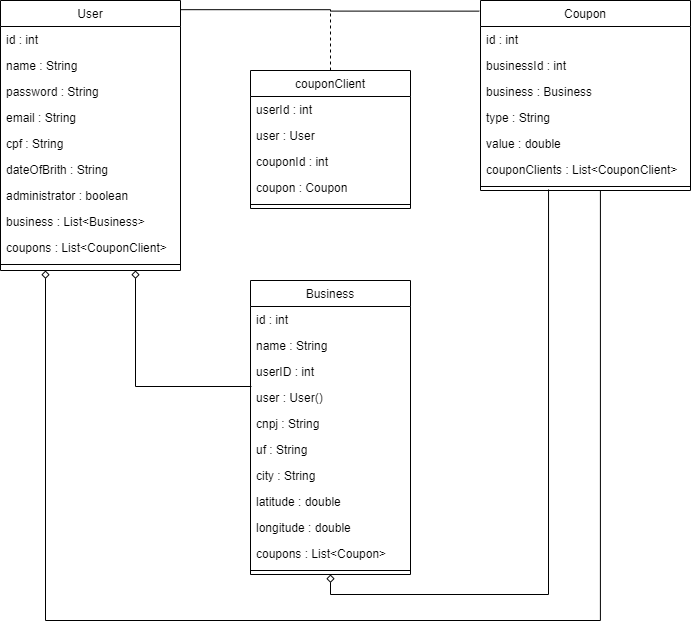

The diagram above was exported from draw.io. Its source (the exported page's mxGraphModel, read from the mxfile embedded in the PNG):
<mxGraphModel dx="868" dy="401" grid="1" gridSize="10" guides="1" tooltips="1" connect="1" arrows="1" fold="1" page="1" pageScale="1" pageWidth="827" pageHeight="1169" math="0" shadow="0">
  <root>
    <mxCell id="WIyWlLk6GJQsqaUBKTNV-0" />
    <mxCell id="WIyWlLk6GJQsqaUBKTNV-1" parent="WIyWlLk6GJQsqaUBKTNV-0" />
    <mxCell id="FpvPCIkNlRe5qDMrSf18-7" style="edgeStyle=orthogonalEdgeStyle;rounded=0;orthogonalLoop=1;jettySize=auto;html=1;exitX=1;exitY=0.034;exitDx=0;exitDy=0;exitPerimeter=0;entryX=-0.006;entryY=0.056;entryDx=0;entryDy=0;entryPerimeter=0;endArrow=none;endFill=0;" edge="1" parent="WIyWlLk6GJQsqaUBKTNV-1" source="zkfFHV4jXpPFQw0GAbJ--0" target="zkfFHV4jXpPFQw0GAbJ--17">
      <mxGeometry relative="1" as="geometry">
        <mxPoint x="710" y="40" as="targetPoint" />
      </mxGeometry>
    </mxCell>
    <mxCell id="zkfFHV4jXpPFQw0GAbJ--17" value="Coupon" style="swimlane;fontStyle=0;align=center;verticalAlign=top;childLayout=stackLayout;horizontal=1;startSize=26;horizontalStack=0;resizeParent=1;resizeLast=0;collapsible=1;marginBottom=0;rounded=0;shadow=0;strokeWidth=1;" parent="WIyWlLk6GJQsqaUBKTNV-1" vertex="1">
      <mxGeometry x="570" y="50" width="210" height="190" as="geometry">
        <mxRectangle x="550" y="140" width="160" height="26" as="alternateBounds" />
      </mxGeometry>
    </mxCell>
    <mxCell id="zkfFHV4jXpPFQw0GAbJ--18" value="id : int" style="text;align=left;verticalAlign=top;spacingLeft=4;spacingRight=4;overflow=hidden;rotatable=0;points=[[0,0.5],[1,0.5]];portConstraint=eastwest;" parent="zkfFHV4jXpPFQw0GAbJ--17" vertex="1">
      <mxGeometry y="26" width="210" height="26" as="geometry" />
    </mxCell>
    <mxCell id="zkfFHV4jXpPFQw0GAbJ--19" value="businessId : int" style="text;align=left;verticalAlign=top;spacingLeft=4;spacingRight=4;overflow=hidden;rotatable=0;points=[[0,0.5],[1,0.5]];portConstraint=eastwest;rounded=0;shadow=0;html=0;" parent="zkfFHV4jXpPFQw0GAbJ--17" vertex="1">
      <mxGeometry y="52" width="210" height="26" as="geometry" />
    </mxCell>
    <mxCell id="zkfFHV4jXpPFQw0GAbJ--20" value="business : Business" style="text;align=left;verticalAlign=top;spacingLeft=4;spacingRight=4;overflow=hidden;rotatable=0;points=[[0,0.5],[1,0.5]];portConstraint=eastwest;rounded=0;shadow=0;html=0;" parent="zkfFHV4jXpPFQw0GAbJ--17" vertex="1">
      <mxGeometry y="78" width="210" height="26" as="geometry" />
    </mxCell>
    <mxCell id="zkfFHV4jXpPFQw0GAbJ--21" value="type : String" style="text;align=left;verticalAlign=top;spacingLeft=4;spacingRight=4;overflow=hidden;rotatable=0;points=[[0,0.5],[1,0.5]];portConstraint=eastwest;rounded=0;shadow=0;html=0;" parent="zkfFHV4jXpPFQw0GAbJ--17" vertex="1">
      <mxGeometry y="104" width="210" height="26" as="geometry" />
    </mxCell>
    <mxCell id="zkfFHV4jXpPFQw0GAbJ--22" value="value : double" style="text;align=left;verticalAlign=top;spacingLeft=4;spacingRight=4;overflow=hidden;rotatable=0;points=[[0,0.5],[1,0.5]];portConstraint=eastwest;rounded=0;shadow=0;html=0;" parent="zkfFHV4jXpPFQw0GAbJ--17" vertex="1">
      <mxGeometry y="130" width="210" height="26" as="geometry" />
    </mxCell>
    <mxCell id="FpvPCIkNlRe5qDMrSf18-17" value="couponClients : List&lt;CouponClient&gt;" style="text;align=left;verticalAlign=top;spacingLeft=4;spacingRight=4;overflow=hidden;rotatable=0;points=[[0,0.5],[1,0.5]];portConstraint=eastwest;rounded=0;shadow=0;html=0;" vertex="1" parent="zkfFHV4jXpPFQw0GAbJ--17">
      <mxGeometry y="156" width="210" height="26" as="geometry" />
    </mxCell>
    <mxCell id="zkfFHV4jXpPFQw0GAbJ--23" value="" style="line;html=1;strokeWidth=1;align=left;verticalAlign=middle;spacingTop=-1;spacingLeft=3;spacingRight=3;rotatable=0;labelPosition=right;points=[];portConstraint=eastwest;" parent="zkfFHV4jXpPFQw0GAbJ--17" vertex="1">
      <mxGeometry y="182" width="210" height="8" as="geometry" />
    </mxCell>
    <mxCell id="FpvPCIkNlRe5qDMrSf18-8" value="" style="endArrow=none;dashed=1;html=1;" edge="1" parent="WIyWlLk6GJQsqaUBKTNV-1">
      <mxGeometry width="50" height="50" relative="1" as="geometry">
        <mxPoint x="420" y="120" as="sourcePoint" />
        <mxPoint x="420" y="60" as="targetPoint" />
      </mxGeometry>
    </mxCell>
    <mxCell id="zkfFHV4jXpPFQw0GAbJ--13" value="couponClient" style="swimlane;fontStyle=0;align=center;verticalAlign=top;childLayout=stackLayout;horizontal=1;startSize=26;horizontalStack=0;resizeParent=1;resizeLast=0;collapsible=1;marginBottom=0;rounded=0;shadow=0;strokeWidth=1;" parent="WIyWlLk6GJQsqaUBKTNV-1" vertex="1">
      <mxGeometry x="340" y="120" width="160" height="138" as="geometry">
        <mxRectangle x="340" y="380" width="170" height="26" as="alternateBounds" />
      </mxGeometry>
    </mxCell>
    <mxCell id="zkfFHV4jXpPFQw0GAbJ--14" value="userId : int" style="text;align=left;verticalAlign=top;spacingLeft=4;spacingRight=4;overflow=hidden;rotatable=0;points=[[0,0.5],[1,0.5]];portConstraint=eastwest;" parent="zkfFHV4jXpPFQw0GAbJ--13" vertex="1">
      <mxGeometry y="26" width="160" height="26" as="geometry" />
    </mxCell>
    <mxCell id="FpvPCIkNlRe5qDMrSf18-24" value="user : User" style="text;align=left;verticalAlign=top;spacingLeft=4;spacingRight=4;overflow=hidden;rotatable=0;points=[[0,0.5],[1,0.5]];portConstraint=eastwest;" vertex="1" parent="zkfFHV4jXpPFQw0GAbJ--13">
      <mxGeometry y="52" width="160" height="26" as="geometry" />
    </mxCell>
    <mxCell id="FpvPCIkNlRe5qDMrSf18-25" value="couponId : int" style="text;align=left;verticalAlign=top;spacingLeft=4;spacingRight=4;overflow=hidden;rotatable=0;points=[[0,0.5],[1,0.5]];portConstraint=eastwest;" vertex="1" parent="zkfFHV4jXpPFQw0GAbJ--13">
      <mxGeometry y="78" width="160" height="26" as="geometry" />
    </mxCell>
    <mxCell id="FpvPCIkNlRe5qDMrSf18-26" value="coupon : Coupon" style="text;align=left;verticalAlign=top;spacingLeft=4;spacingRight=4;overflow=hidden;rotatable=0;points=[[0,0.5],[1,0.5]];portConstraint=eastwest;" vertex="1" parent="zkfFHV4jXpPFQw0GAbJ--13">
      <mxGeometry y="104" width="160" height="26" as="geometry" />
    </mxCell>
    <mxCell id="zkfFHV4jXpPFQw0GAbJ--15" value="" style="line;html=1;strokeWidth=1;align=left;verticalAlign=middle;spacingTop=-1;spacingLeft=3;spacingRight=3;rotatable=0;labelPosition=right;points=[];portConstraint=eastwest;" parent="zkfFHV4jXpPFQw0GAbJ--13" vertex="1">
      <mxGeometry y="130" width="160" height="8" as="geometry" />
    </mxCell>
    <mxCell id="FpvPCIkNlRe5qDMrSf18-35" style="edgeStyle=orthogonalEdgeStyle;rounded=0;orthogonalLoop=1;jettySize=auto;html=1;exitX=0.75;exitY=1;exitDx=0;exitDy=0;entryX=0.006;entryY=1.077;entryDx=0;entryDy=0;entryPerimeter=0;startArrow=diamond;startFill=0;endArrow=none;endFill=0;" edge="1" parent="WIyWlLk6GJQsqaUBKTNV-1" source="zkfFHV4jXpPFQw0GAbJ--0" target="FpvPCIkNlRe5qDMrSf18-9">
      <mxGeometry relative="1" as="geometry" />
    </mxCell>
    <mxCell id="FpvPCIkNlRe5qDMrSf18-36" style="edgeStyle=orthogonalEdgeStyle;rounded=0;orthogonalLoop=1;jettySize=auto;html=1;exitX=0.25;exitY=1;exitDx=0;exitDy=0;entryX=0.571;entryY=1;entryDx=0;entryDy=0;entryPerimeter=0;startArrow=diamond;startFill=0;endArrow=none;endFill=0;" edge="1" parent="WIyWlLk6GJQsqaUBKTNV-1" source="zkfFHV4jXpPFQw0GAbJ--0" target="zkfFHV4jXpPFQw0GAbJ--23">
      <mxGeometry relative="1" as="geometry">
        <Array as="points">
          <mxPoint x="135" y="670" />
          <mxPoint x="690" y="670" />
        </Array>
      </mxGeometry>
    </mxCell>
    <mxCell id="zkfFHV4jXpPFQw0GAbJ--0" value="User" style="swimlane;fontStyle=0;align=center;verticalAlign=top;childLayout=stackLayout;horizontal=1;startSize=26;horizontalStack=0;resizeParent=1;resizeLast=0;collapsible=1;marginBottom=0;rounded=0;shadow=0;strokeWidth=1;" parent="WIyWlLk6GJQsqaUBKTNV-1" vertex="1">
      <mxGeometry x="90" y="50" width="180" height="270" as="geometry">
        <mxRectangle x="230" y="140" width="160" height="26" as="alternateBounds" />
      </mxGeometry>
    </mxCell>
    <mxCell id="zkfFHV4jXpPFQw0GAbJ--1" value="id : int" style="text;align=left;verticalAlign=top;spacingLeft=4;spacingRight=4;overflow=hidden;rotatable=0;points=[[0,0.5],[1,0.5]];portConstraint=eastwest;" parent="zkfFHV4jXpPFQw0GAbJ--0" vertex="1">
      <mxGeometry y="26" width="180" height="26" as="geometry" />
    </mxCell>
    <mxCell id="zkfFHV4jXpPFQw0GAbJ--2" value="name : String" style="text;align=left;verticalAlign=top;spacingLeft=4;spacingRight=4;overflow=hidden;rotatable=0;points=[[0,0.5],[1,0.5]];portConstraint=eastwest;rounded=0;shadow=0;html=0;" parent="zkfFHV4jXpPFQw0GAbJ--0" vertex="1">
      <mxGeometry y="52" width="180" height="26" as="geometry" />
    </mxCell>
    <mxCell id="zkfFHV4jXpPFQw0GAbJ--3" value="password : String" style="text;align=left;verticalAlign=top;spacingLeft=4;spacingRight=4;overflow=hidden;rotatable=0;points=[[0,0.5],[1,0.5]];portConstraint=eastwest;rounded=0;shadow=0;html=0;" parent="zkfFHV4jXpPFQw0GAbJ--0" vertex="1">
      <mxGeometry y="78" width="180" height="26" as="geometry" />
    </mxCell>
    <mxCell id="FpvPCIkNlRe5qDMrSf18-28" value="email : String" style="text;align=left;verticalAlign=top;spacingLeft=4;spacingRight=4;overflow=hidden;rotatable=0;points=[[0,0.5],[1,0.5]];portConstraint=eastwest;rounded=0;shadow=0;html=0;" vertex="1" parent="zkfFHV4jXpPFQw0GAbJ--0">
      <mxGeometry y="104" width="180" height="26" as="geometry" />
    </mxCell>
    <mxCell id="FpvPCIkNlRe5qDMrSf18-29" value="cpf : String" style="text;align=left;verticalAlign=top;spacingLeft=4;spacingRight=4;overflow=hidden;rotatable=0;points=[[0,0.5],[1,0.5]];portConstraint=eastwest;rounded=0;shadow=0;html=0;" vertex="1" parent="zkfFHV4jXpPFQw0GAbJ--0">
      <mxGeometry y="130" width="180" height="26" as="geometry" />
    </mxCell>
    <mxCell id="FpvPCIkNlRe5qDMrSf18-30" value="dateOfBrith : String" style="text;align=left;verticalAlign=top;spacingLeft=4;spacingRight=4;overflow=hidden;rotatable=0;points=[[0,0.5],[1,0.5]];portConstraint=eastwest;rounded=0;shadow=0;html=0;" vertex="1" parent="zkfFHV4jXpPFQw0GAbJ--0">
      <mxGeometry y="156" width="180" height="26" as="geometry" />
    </mxCell>
    <mxCell id="FpvPCIkNlRe5qDMrSf18-31" value="administrator : boolean" style="text;align=left;verticalAlign=top;spacingLeft=4;spacingRight=4;overflow=hidden;rotatable=0;points=[[0,0.5],[1,0.5]];portConstraint=eastwest;rounded=0;shadow=0;html=0;" vertex="1" parent="zkfFHV4jXpPFQw0GAbJ--0">
      <mxGeometry y="182" width="180" height="26" as="geometry" />
    </mxCell>
    <mxCell id="FpvPCIkNlRe5qDMrSf18-32" value="business : List&lt;Business&gt;" style="text;align=left;verticalAlign=top;spacingLeft=4;spacingRight=4;overflow=hidden;rotatable=0;points=[[0,0.5],[1,0.5]];portConstraint=eastwest;rounded=0;shadow=0;html=0;" vertex="1" parent="zkfFHV4jXpPFQw0GAbJ--0">
      <mxGeometry y="208" width="180" height="26" as="geometry" />
    </mxCell>
    <mxCell id="FpvPCIkNlRe5qDMrSf18-33" value="coupons : List&lt;CouponClient&gt;" style="text;align=left;verticalAlign=top;spacingLeft=4;spacingRight=4;overflow=hidden;rotatable=0;points=[[0,0.5],[1,0.5]];portConstraint=eastwest;rounded=0;shadow=0;html=0;" vertex="1" parent="zkfFHV4jXpPFQw0GAbJ--0">
      <mxGeometry y="234" width="180" height="26" as="geometry" />
    </mxCell>
    <mxCell id="zkfFHV4jXpPFQw0GAbJ--4" value="" style="line;html=1;strokeWidth=1;align=left;verticalAlign=middle;spacingTop=-1;spacingLeft=3;spacingRight=3;rotatable=0;labelPosition=right;points=[];portConstraint=eastwest;" parent="zkfFHV4jXpPFQw0GAbJ--0" vertex="1">
      <mxGeometry y="260" width="180" height="8" as="geometry" />
    </mxCell>
    <mxCell id="FpvPCIkNlRe5qDMrSf18-37" style="edgeStyle=orthogonalEdgeStyle;rounded=0;orthogonalLoop=1;jettySize=auto;html=1;exitX=0.5;exitY=1;exitDx=0;exitDy=0;startArrow=diamond;startFill=0;endArrow=none;endFill=0;entryX=0.324;entryY=0.875;entryDx=0;entryDy=0;entryPerimeter=0;" edge="1" parent="WIyWlLk6GJQsqaUBKTNV-1" source="zkfFHV4jXpPFQw0GAbJ--6" target="zkfFHV4jXpPFQw0GAbJ--23">
      <mxGeometry relative="1" as="geometry">
        <mxPoint x="640" y="250" as="targetPoint" />
      </mxGeometry>
    </mxCell>
    <mxCell id="zkfFHV4jXpPFQw0GAbJ--6" value="Business" style="swimlane;fontStyle=0;align=center;verticalAlign=top;childLayout=stackLayout;horizontal=1;startSize=26;horizontalStack=0;resizeParent=1;resizeLast=0;collapsible=1;marginBottom=0;rounded=0;shadow=0;strokeWidth=1;" parent="WIyWlLk6GJQsqaUBKTNV-1" vertex="1">
      <mxGeometry x="340" y="330" width="160" height="294" as="geometry">
        <mxRectangle x="130" y="380" width="160" height="26" as="alternateBounds" />
      </mxGeometry>
    </mxCell>
    <mxCell id="zkfFHV4jXpPFQw0GAbJ--7" value="id : int" style="text;align=left;verticalAlign=top;spacingLeft=4;spacingRight=4;overflow=hidden;rotatable=0;points=[[0,0.5],[1,0.5]];portConstraint=eastwest;" parent="zkfFHV4jXpPFQw0GAbJ--6" vertex="1">
      <mxGeometry y="26" width="160" height="26" as="geometry" />
    </mxCell>
    <mxCell id="zkfFHV4jXpPFQw0GAbJ--8" value="name : String" style="text;align=left;verticalAlign=top;spacingLeft=4;spacingRight=4;overflow=hidden;rotatable=0;points=[[0,0.5],[1,0.5]];portConstraint=eastwest;rounded=0;shadow=0;html=0;" parent="zkfFHV4jXpPFQw0GAbJ--6" vertex="1">
      <mxGeometry y="52" width="160" height="26" as="geometry" />
    </mxCell>
    <mxCell id="FpvPCIkNlRe5qDMrSf18-9" value="userID : int" style="text;align=left;verticalAlign=top;spacingLeft=4;spacingRight=4;overflow=hidden;rotatable=0;points=[[0,0.5],[1,0.5]];portConstraint=eastwest;rounded=0;shadow=0;html=0;" vertex="1" parent="zkfFHV4jXpPFQw0GAbJ--6">
      <mxGeometry y="78" width="160" height="26" as="geometry" />
    </mxCell>
    <mxCell id="FpvPCIkNlRe5qDMrSf18-10" value="user : User()" style="text;align=left;verticalAlign=top;spacingLeft=4;spacingRight=4;overflow=hidden;rotatable=0;points=[[0,0.5],[1,0.5]];portConstraint=eastwest;rounded=0;shadow=0;html=0;" vertex="1" parent="zkfFHV4jXpPFQw0GAbJ--6">
      <mxGeometry y="104" width="160" height="26" as="geometry" />
    </mxCell>
    <mxCell id="FpvPCIkNlRe5qDMrSf18-11" value="cnpj : String" style="text;align=left;verticalAlign=top;spacingLeft=4;spacingRight=4;overflow=hidden;rotatable=0;points=[[0,0.5],[1,0.5]];portConstraint=eastwest;rounded=0;shadow=0;html=0;" vertex="1" parent="zkfFHV4jXpPFQw0GAbJ--6">
      <mxGeometry y="130" width="160" height="26" as="geometry" />
    </mxCell>
    <mxCell id="FpvPCIkNlRe5qDMrSf18-12" value="uf : String" style="text;align=left;verticalAlign=top;spacingLeft=4;spacingRight=4;overflow=hidden;rotatable=0;points=[[0,0.5],[1,0.5]];portConstraint=eastwest;rounded=0;shadow=0;html=0;" vertex="1" parent="zkfFHV4jXpPFQw0GAbJ--6">
      <mxGeometry y="156" width="160" height="26" as="geometry" />
    </mxCell>
    <mxCell id="FpvPCIkNlRe5qDMrSf18-13" value="city : String" style="text;align=left;verticalAlign=top;spacingLeft=4;spacingRight=4;overflow=hidden;rotatable=0;points=[[0,0.5],[1,0.5]];portConstraint=eastwest;rounded=0;shadow=0;html=0;" vertex="1" parent="zkfFHV4jXpPFQw0GAbJ--6">
      <mxGeometry y="182" width="160" height="26" as="geometry" />
    </mxCell>
    <mxCell id="FpvPCIkNlRe5qDMrSf18-14" value="latitude : double" style="text;align=left;verticalAlign=top;spacingLeft=4;spacingRight=4;overflow=hidden;rotatable=0;points=[[0,0.5],[1,0.5]];portConstraint=eastwest;rounded=0;shadow=0;html=0;" vertex="1" parent="zkfFHV4jXpPFQw0GAbJ--6">
      <mxGeometry y="208" width="160" height="26" as="geometry" />
    </mxCell>
    <mxCell id="FpvPCIkNlRe5qDMrSf18-15" value="longitude : double" style="text;align=left;verticalAlign=top;spacingLeft=4;spacingRight=4;overflow=hidden;rotatable=0;points=[[0,0.5],[1,0.5]];portConstraint=eastwest;rounded=0;shadow=0;html=0;" vertex="1" parent="zkfFHV4jXpPFQw0GAbJ--6">
      <mxGeometry y="234" width="160" height="26" as="geometry" />
    </mxCell>
    <mxCell id="FpvPCIkNlRe5qDMrSf18-16" value="coupons : List&lt;Coupon&gt;" style="text;align=left;verticalAlign=top;spacingLeft=4;spacingRight=4;overflow=hidden;rotatable=0;points=[[0,0.5],[1,0.5]];portConstraint=eastwest;rounded=0;shadow=0;html=0;" vertex="1" parent="zkfFHV4jXpPFQw0GAbJ--6">
      <mxGeometry y="260" width="160" height="26" as="geometry" />
    </mxCell>
    <mxCell id="zkfFHV4jXpPFQw0GAbJ--9" value="" style="line;html=1;strokeWidth=1;align=left;verticalAlign=middle;spacingTop=-1;spacingLeft=3;spacingRight=3;rotatable=0;labelPosition=right;points=[];portConstraint=eastwest;" parent="zkfFHV4jXpPFQw0GAbJ--6" vertex="1">
      <mxGeometry y="286" width="160" height="8" as="geometry" />
    </mxCell>
  </root>
</mxGraphModel>